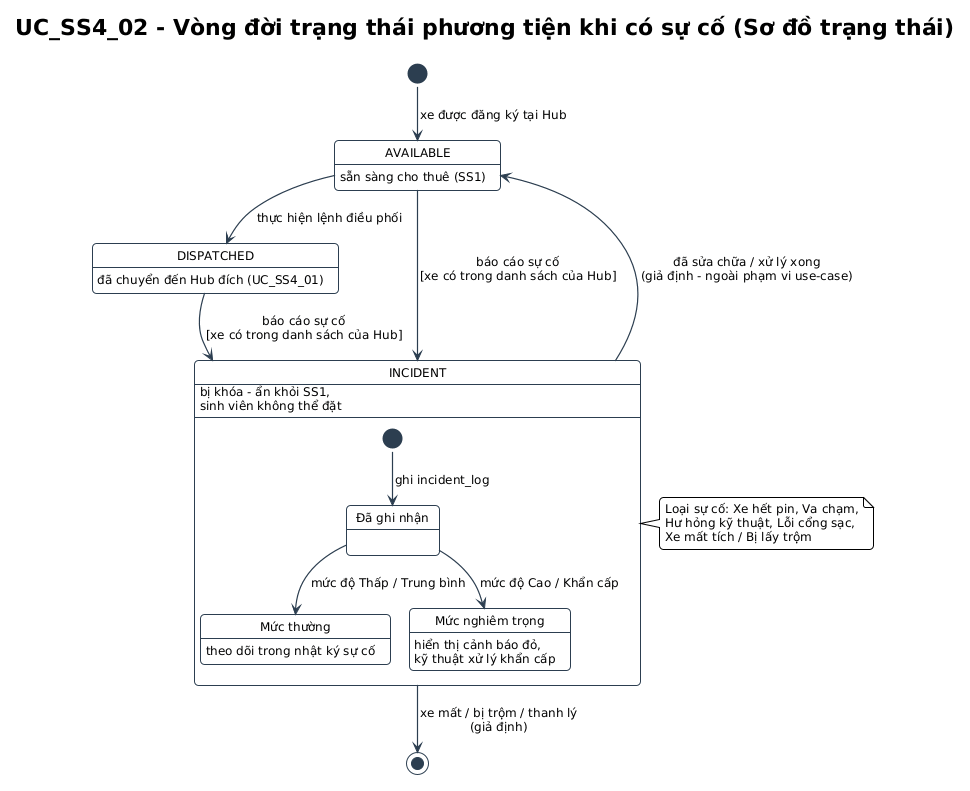

The diagram above was rendered by PlantUML. Its source (embedded in the PNG):
@startuml UC_SS4_02_statechart
!pragma layout smetana
!include ../../../common.puml
title UC_SS4_02 - Vòng đời trạng thái phương tiện khi có sự cố (Sơ đồ trạng thái)


[*] --> AVAILABLE : xe được đăng ký tại Hub

AVAILABLE : sẵn sàng cho thuê (SS1)
DISPATCHED : đã chuyển đến Hub đích (UC_SS4_01)

AVAILABLE --> DISPATCHED : thực hiện lệnh điều phối
AVAILABLE --> INCIDENT : báo cáo sự cố\n[xe có trong danh sách của Hub]
DISPATCHED --> INCIDENT : báo cáo sự cố\n[xe có trong danh sách của Hub]

state INCIDENT {
  state "Đã ghi nhận" as GhiNhan
  state "Mức thường" as Thuong
  state "Mức nghiêm trọng" as NghiemTrong
  [*] --> GhiNhan : ghi incident_log
  GhiNhan --> Thuong : mức độ Thấp / Trung bình
  GhiNhan --> NghiemTrong : mức độ Cao / Khẩn cấp
  NghiemTrong : hiển thị cảnh báo đỏ,\nkỹ thuật xử lý khẩn cấp
  Thuong : theo dõi trong nhật ký sự cố
}
INCIDENT : bị khóa - ẩn khỏi SS1,\nsinh viên không thể đặt

INCIDENT --> AVAILABLE : đã sửa chữa / xử lý xong\n(giả định - ngoài phạm vi use-case)
INCIDENT --> [*] : xe mất / bị trộm / thanh lý\n(giả định)

note right of INCIDENT
  Loại sự cố: Xe hết pin, Va chạm,
  Hư hỏng kỹ thuật, Lỗi cổng sạc,
  Xe mất tích / Bị lấy trộm
end note
@enduml